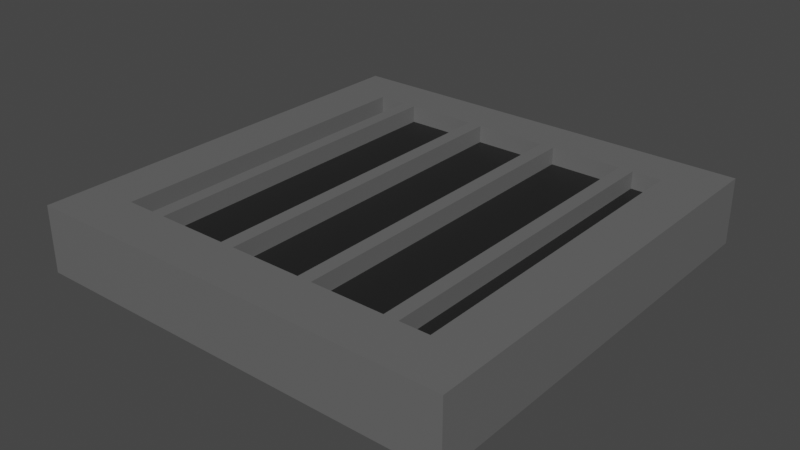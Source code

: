 # Source: Manhole_cover_02.blend  (saved by Blender 2.90.8; exported with 4.5.12 LTS)
import bpy
from mathutils import Matrix  # noqa: F401  (used for matrix-valued properties, if any)

bpy.ops.wm.read_factory_settings(use_empty=True)
scene = bpy.context.scene
scene.name = 'Scene'

# ---- collections
col_collection = bpy.data.collections.new('Collection'); scene.collection.children.link(col_collection)

# ---- materials (node trees are filled in below, after node groups)
mat_graymanholecover02 = bpy.data.materials.new('GrayManholecover02')
mat_graymanholecover02.use_transparent_shadow = False
mat_blackmanholecover02 = bpy.data.materials.new('BlackManholecover02')
mat_blackmanholecover02.use_transparent_shadow = False

# ---- material node trees
mat_graymanholecover02.use_nodes = True; mat_graymanholecover02.node_tree.nodes.clear()
_N = mat_graymanholecover02.node_tree.nodes; _L = mat_graymanholecover02.node_tree.links
n0 = _N.new('ShaderNodeBsdfPrincipled'); n0.name = 'Principled BSDF'; n0.location = (10, 300)
n0.distribution = 'GGX'
n0.subsurface_method = 'BURLEY'
n0.inputs[0].default_value = (0.1329, 0.1329, 0.1329, 1.0)
n0.inputs[3].default_value = 1.45
n0.inputs[27].default_value = (0.0, 0.0, 0.0, 1.0)
n0.inputs[28].default_value = 1.0
n1 = _N.new('ShaderNodeOutputMaterial'); n1.name = 'Material Output'; n1.location = (300, 300)
_L.new(n0.outputs[0], n1.inputs[0])
n1.is_active_output = True
mat_blackmanholecover02.use_nodes = True; mat_blackmanholecover02.node_tree.nodes.clear()
_N = mat_blackmanholecover02.node_tree.nodes; _L = mat_blackmanholecover02.node_tree.links
n0 = _N.new('ShaderNodeBsdfPrincipled'); n0.name = 'Principled BSDF'; n0.location = (10, 300)
n0.distribution = 'GGX'
n0.subsurface_method = 'BURLEY'
n0.inputs[0].default_value = (0.0137, 0.0137, 0.0137, 1.0)
n0.inputs[3].default_value = 1.45
n0.inputs[27].default_value = (0.0, 0.0, 0.0, 1.0)
n0.inputs[28].default_value = 1.0
n1 = _N.new('ShaderNodeOutputMaterial'); n1.name = 'Material Output'; n1.location = (300, 300)
_L.new(n0.outputs[0], n1.inputs[0])
n1.is_active_output = True

# ---- world
world_world = bpy.data.worlds.new('World'); scene.world = world_world
world_world.use_nodes = True; world_world.node_tree.nodes.clear()
_N = world_world.node_tree.nodes; _L = world_world.node_tree.links
n0 = _N.new('ShaderNodeOutputWorld'); n0.name = 'World Output'; n0.location = (300, 300)
n1 = _N.new('ShaderNodeBackground'); n1.name = 'Background'; n1.location = (10, 300)
n1.inputs[0].default_value = (0.05088, 0.05088, 0.05088, 1.0)
_L.new(n1.outputs[0], n0.inputs[0])
n0.is_active_output = True
world_world.color = (0.05088, 0.05088, 0.05088)
world_world.use_sun_shadow = False
world_world.sun_shadow_jitter_overblur = 0.0

# ---- meshes
me_cube_002 = bpy.data.meshes.new('Cube.002')
me_cube_002.from_pydata([(-1.343, -1.352, -0.2655), (-1.343, -1.352, 0.1482), (-1.343, 1.333, -0.2655), (-1.343, 1.333, 0.1482), (1.343, -1.352, -0.2655), (1.343, -1.352, 0.1482), (1.343, 1.333, -0.2655), (1.343, 1.333, 0.1482), (0.8056, 1.333, -0.2655), (0.2685, 1.333, -0.2655), (-0.2685, 1.333, -0.2655), (-0.8056, 1.333, -0.2655), (-0.8056, 1.333, 0.1482), (-0.2685, 1.333, 0.1482), (0.2685, 1.333, 0.1482), (0.8056, 1.333, 0.1482), (-0.8056, -1.352, -0.2655), (-0.2685, -1.352, -0.2655), (0.2685, -1.352, -0.2655), (0.8056, -1.352, -0.2655), (0.8056, -1.352, 0.1482), (0.2685, -1.352, 0.1482), (-0.2685, -1.352, 0.1482), (-0.8056, -1.352, 0.1482), (-1.343, -1.083, -0.2655), (-1.343, -1.083, 0.1482), (1.343, -1.083, -0.2655), (1.343, -1.083, 0.1482), (0.8056, -1.083, 0.1482), (0.2685, -1.083, 0.1482), (-0.2685, -1.083, 0.1482), (-0.8056, -1.083, 0.1482), (-0.8056, -1.083, -0.2655), (-0.2685, -1.083, -0.2655), (0.2685, -1.083, -0.2655), (0.8056, -1.083, -0.2655), (-1.074, 1.333, -0.2655), (-1.074, -1.352, 0.1482), (-1.074, 1.333, 0.1482), (-1.074, -1.352, -0.2655), (-1.074, -1.083, -0.2655), (-1.074, -1.083, 0.1482), (1.074, 1.333, 0.1482), (1.074, -1.352, -0.2655), (1.074, 1.333, -0.2655), (1.074, -1.352, 0.1482), (1.074, -1.083, 0.1482), (1.074, -1.083, -0.2655), (-1.343, 1.092, 0.1482), (1.343, 1.092, -0.2655), (-1.343, 1.092, -0.2655), (1.343, 1.092, 0.1482), (0.8056, 1.092, 0.1482), (0.2685, 1.092, 0.1482), (-0.2685, 1.092, 0.1482), (-0.8056, 1.092, 0.1482), (-0.8056, 1.092, -0.2655), (-0.2685, 1.092, -0.2655), (0.2685, 1.092, -0.2655), (0.8056, 1.092, -0.2655), (-1.074, 1.092, 0.1482), (-1.074, 1.092, -0.2655), (1.074, 1.092, -0.2655), (1.074, 1.092, 0.1482), (-0.3125, 1.048, 0.1482), (-0.7616, 1.048, 0.1482), (-0.7616, -1.039, 0.1482), (-0.3125, -1.039, 0.1482), (0.2245, 1.048, 0.1482), (-0.2245, 1.048, 0.1482), (-0.2245, -1.039, 0.1482), (0.2245, -1.039, 0.1482), (0.7616, 1.048, 0.1482), (0.3125, 1.048, 0.1482), (0.3125, -1.039, 0.1482), (0.7616, -1.039, 0.1482), (1.03, 1.048, 0.1482), (0.8495, 1.048, 0.1482), (0.8495, -1.039, 0.1482), (1.03, -1.039, 0.1482), (-0.8495, 1.048, 0.1482), (-1.03, 1.048, 0.1482), (-1.03, -1.039, 0.1482), (-0.8495, -1.039, 0.1482), (-0.7616, 1.048, 0.03945), (-0.3125, 1.048, 0.03945), (-0.3125, -1.039, 0.03945), (-0.7616, -1.039, 0.03945), (-0.2245, 1.048, 0.03945), (0.2245, 1.048, 0.03945), (0.2245, -1.039, 0.03945), (-0.2245, -1.039, 0.03945), (0.3125, 1.048, 0.03945), (0.7616, 1.048, 0.03945), (0.7616, -1.039, 0.03945), (0.3125, -1.039, 0.03945), (0.8495, 1.048, 0.03945), (1.03, 1.048, 0.03945), (1.03, -1.039, 0.03945), (0.8495, -1.039, 0.03945), (-1.03, 1.048, 0.03945), (-0.8495, 1.048, 0.03945), (-0.8495, -1.039, 0.03945), (-1.03, -1.039, 0.03945)], [], [(50, 48, 3, 2), (44, 42, 7, 6), (26, 27, 5, 4), (39, 37, 1, 0), (47, 26, 4, 43), (41, 25, 1, 37), (46, 28, 20, 45), (28, 29, 21, 20), (29, 30, 22, 21), (30, 31, 23, 22), (40, 32, 16, 39), (32, 33, 17, 16), (33, 34, 18, 17), (34, 35, 19, 18), (43, 45, 20, 19), (19, 20, 21, 18), (18, 21, 22, 17), (17, 22, 23, 16), (36, 38, 12, 11), (11, 12, 13, 10), (10, 13, 14, 9), (9, 14, 15, 8), (58, 59, 35, 34), (57, 58, 34, 33), (56, 57, 33, 32), (61, 56, 32, 40), (66, 67, 86, 87), (79, 76, 97, 98), (69, 70, 91, 88), (80, 81, 100, 101), (60, 48, 25, 41), (62, 49, 26, 47), (49, 51, 27, 26), (0, 1, 25, 24), (75, 72, 93, 94), (50, 61, 40, 24), (2, 3, 38, 36), (24, 40, 39, 0), (31, 41, 37, 23), (16, 23, 37, 39), (59, 62, 47, 35), (51, 63, 46, 27), (4, 5, 45, 43), (27, 46, 45, 5), (35, 47, 43, 19), (8, 15, 42, 44), (7, 42, 63, 51), (8, 44, 62, 59), (2, 36, 61, 50), (12, 38, 60, 55), (6, 7, 51, 49), (44, 6, 49, 62), (38, 3, 48, 60), (42, 15, 52, 63), (15, 14, 53, 52), (14, 13, 54, 53), (13, 12, 55, 54), (36, 11, 56, 61), (11, 10, 57, 56), (10, 9, 58, 57), (9, 8, 59, 58), (24, 25, 48, 50), (54, 55, 65, 64), (55, 31, 66, 65), (31, 30, 67, 66), (30, 54, 64, 67), (53, 54, 69, 68), (54, 30, 70, 69), (30, 29, 71, 70), (29, 53, 68, 71), (52, 53, 73, 72), (53, 29, 74, 73), (29, 28, 75, 74), (28, 52, 72, 75), (63, 52, 77, 76), (52, 28, 78, 77), (28, 46, 79, 78), (46, 63, 76, 79), (55, 60, 81, 80), (60, 41, 82, 81), (41, 31, 83, 82), (31, 55, 80, 83), (85, 84, 87, 86), (89, 88, 91, 90), (93, 92, 95, 94), (97, 96, 99, 98), (101, 100, 103, 102), (73, 74, 95, 92), (83, 80, 101, 102), (70, 71, 90, 91), (77, 78, 99, 96), (74, 75, 94, 95), (81, 82, 103, 100), (78, 79, 98, 99), (82, 83, 102, 103), (64, 65, 84, 85), (68, 69, 88, 89), (67, 64, 85, 86), (72, 73, 92, 93), (71, 68, 89, 90), (76, 77, 96, 97), (65, 66, 87, 84)])
me_cube_002.polygons.foreach_set('material_index', [0, 0, 0, 0, 0, 0, 0, 0, 0, 0, 0, 0, 0, 0, 0, 0, 0, 0, 0, 0, 0, 0, 0, 0, 0, 0, 0, 0, 0, 0, 0, 0, 0, 0, 0, 0, 0, 0, 0, 0, 0, 0, 0, 0, 0, 0, 0, 0, 0, 0, 0, 0, 0, 0, 0, 0, 0, 0, 0, 0, 0, 0, 0, 0, 0, 0, 0, 0, 0, 0, 0, 0, 0, 0, 0, 0, 0, 0, 0, 0, 0, 0, 1, 1, 1, 1, 1, 0, 0, 0, 0, 0, 0, 0, 0, 0, 0, 0, 0, 0, 0, 0])
_uv = me_cube_002.uv_layers.new(name='UVMap')
_uv.uv.foreach_set('vector', [0.375, 0.2275, 0.625, 0.2275, 0.625, 0.25, 0.375, 0.25, 0.375, 0.475, 0.625, 0.475, 0.625, 0.5, 0.375, 0.5, 0.375, 0.725, 0.625, 0.725, 0.625, 0.75, 0.375, 0.75, 0.375, 0.975, 0.625, 0.975, 0.625, 1.0, 0.375, 1.0, 0.35, 0.725, 0.375, 0.725, 0.375, 0.75, 0.35, 0.75, 0.85, 0.725, 0.875, 0.725, 0.875, 0.75, 0.85, 0.75, 0.65, 0.725, 0.675, 0.725, 0.675, 0.75, 0.65, 0.75, 0.675, 0.725, 0.725, 0.725, 0.725, 0.75, 0.675, 0.75, 0.725, 0.725, 0.775, 0.725, 0.775, 0.75, 0.725, 0.75, 0.775, 0.725, 0.825, 0.725, 0.825, 0.75, 0.775, 0.75, 0.15, 0.725, 0.175, 0.725, 0.175, 0.75, 0.15, 0.75, 0.175, 0.725, 0.225, 0.725, 0.225, 0.75, 0.175, 0.75, 0.225, 0.725, 0.275, 0.725, 0.275, 0.75, 0.225, 0.75, 0.275, 0.725, 0.325, 0.725, 0.325, 0.75, 0.275, 0.75, 0.375, 0.775, 0.625, 0.775, 0.625, 0.8, 0.375, 0.8, 0.375, 0.8, 0.625, 0.8, 0.625, 0.85, 0.375, 0.85, 0.375, 0.85, 0.625, 0.85, 0.625, 0.9, 0.375, 0.9, 0.375, 0.9, 0.625, 0.9, 0.625, 0.95, 0.375, 0.95, 0.375, 0.275, 0.625, 0.275, 0.625, 0.3, 0.375, 0.3, 0.375, 0.3, 0.625, 0.3, 0.625, 0.35, 0.375, 0.35, 0.375, 0.35, 0.625, 0.35, 0.625, 0.4, 0.375, 0.4, 0.375, 0.4, 0.625, 0.4, 0.625, 0.45, 0.375, 0.45, 0.275, 0.5225, 0.325, 0.5225, 0.325, 0.725, 0.275, 0.725, 0.225, 0.5225, 0.275, 0.5225, 0.275, 0.725, 0.225, 0.725, 0.175, 0.5225, 0.225, 0.5225, 0.225, 0.725, 0.175, 0.725, 0.15, 0.5225, 0.175, 0.5225, 0.175, 0.725, 0.15, 0.725, 0.8209, 0.7209, 0.7791, 0.7209, 0.7791, 0.7209, 0.8209, 0.7209, 0.6541, 0.7209, 0.6541, 0.5266, 0.6541, 0.5266, 0.6541, 0.7209, 0.7709, 0.5266, 0.7709, 0.7209, 0.7709, 0.7209, 0.7709, 0.5266, 0.8291, 0.5266, 0.8459, 0.5266, 0.8459, 0.5266, 0.8291, 0.5266, 0.85, 0.5225, 0.875, 0.5225, 0.875, 0.725, 0.85, 0.725, 0.35, 0.5225, 0.375, 0.5225, 0.375, 0.725, 0.35, 0.725, 0.375, 0.5225, 0.625, 0.5225, 0.625, 0.725, 0.375, 0.725, 0.375, 0.0, 0.625, 0.0, 0.625, 0.025, 0.375, 0.025, 0.6791, 0.7209, 0.6791, 0.5266, 0.6791, 0.5266, 0.6791, 0.7209, 0.125, 0.5225, 0.15, 0.5225, 0.15, 0.725, 0.125, 0.725, 0.375, 0.25, 0.625, 0.25, 0.625, 0.275, 0.375, 0.275, 0.125, 0.725, 0.15, 0.725, 0.15, 0.75, 0.125, 0.75, 0.825, 0.725, 0.85, 0.725, 0.85, 0.75, 0.825, 0.75, 0.375, 0.95, 0.625, 0.95, 0.625, 0.975, 0.375, 0.975, 0.325, 0.5225, 0.35, 0.5225, 0.35, 0.725, 0.325, 0.725, 0.625, 0.5225, 0.65, 0.5225, 0.65, 0.725, 0.625, 0.725, 0.375, 0.75, 0.625, 0.75, 0.625, 0.775, 0.375, 0.775, 0.625, 0.725, 0.65, 0.725, 0.65, 0.75, 0.625, 0.75, 0.325, 0.725, 0.35, 0.725, 0.35, 0.75, 0.325, 0.75, 0.375, 0.45, 0.625, 0.45, 0.625, 0.475, 0.375, 0.475, 0.625, 0.5, 0.65, 0.5, 0.65, 0.5225, 0.625, 0.5225, 0.325, 0.5, 0.35, 0.5, 0.35, 0.5225, 0.325, 0.5225, 0.125, 0.5, 0.15, 0.5, 0.15, 0.5225, 0.125, 0.5225, 0.825, 0.5, 0.85, 0.5, 0.85, 0.5225, 0.825, 0.5225, 0.375, 0.5, 0.625, 0.5, 0.625, 0.5225, 0.375, 0.5225, 0.35, 0.5, 0.375, 0.5, 0.375, 0.5225, 0.35, 0.5225, 0.85, 0.5, 0.875, 0.5, 0.875, 0.5225, 0.85, 0.5225, 0.65, 0.5, 0.675, 0.5, 0.675, 0.5225, 0.65, 0.5225, 0.675, 0.5, 0.725, 0.5, 0.725, 0.5225, 0.675, 0.5225, 0.725, 0.5, 0.775, 0.5, 0.775, 0.5225, 0.725, 0.5225, 0.775, 0.5, 0.825, 0.5, 0.825, 0.5225, 0.775, 0.5225, 0.15, 0.5, 0.175, 0.5, 0.175, 0.5225, 0.15, 0.5225, 0.175, 0.5, 0.225, 0.5, 0.225, 0.5225, 0.175, 0.5225, 0.225, 0.5, 0.275, 0.5, 0.275, 0.5225, 0.225, 0.5225, 0.275, 0.5, 0.325, 0.5, 0.325, 0.5225, 0.275, 0.5225, 0.375, 0.025, 0.625, 0.025, 0.625, 0.2275, 0.375, 0.2275, 0.775, 0.5225, 0.825, 0.5225, 0.8209, 0.5266, 0.7791, 0.5266, 0.825, 0.5225, 0.825, 0.725, 0.8209, 0.7209, 0.8209, 0.5266, 0.825, 0.725, 0.775, 0.725, 0.7791, 0.7209, 0.8209, 0.7209, 0.775, 0.725, 0.775, 0.5225, 0.7791, 0.5266, 0.7791, 0.7209, 0.725, 0.5225, 0.775, 0.5225, 0.7709, 0.5266, 0.7291, 0.5266, 0.775, 0.5225, 0.775, 0.725, 0.7709, 0.7209, 0.7709, 0.5266, 0.775, 0.725, 0.725, 0.725, 0.7291, 0.7209, 0.7709, 0.7209, 0.725, 0.725, 0.725, 0.5225, 0.7291, 0.5266, 0.7291, 0.7209, 0.675, 0.5225, 0.725, 0.5225, 0.7209, 0.5266, 0.6791, 0.5266, 0.725, 0.5225, 0.725, 0.725, 0.7209, 0.7209, 0.7209, 0.5266, 0.725, 0.725, 0.675, 0.725, 0.6791, 0.7209, 0.7209, 0.7209, 0.675, 0.725, 0.675, 0.5225, 0.6791, 0.5266, 0.6791, 0.7209, 0.65, 0.5225, 0.675, 0.5225, 0.6709, 0.5266, 0.6541, 0.5266, 0.675, 0.5225, 0.675, 0.725, 0.6709, 0.7209, 0.6709, 0.5266, 0.675, 0.725, 0.65, 0.725, 0.6541, 0.7209, 0.6709, 0.7209, 0.65, 0.725, 0.65, 0.5225, 0.6541, 0.5266, 0.6541, 0.7209, 0.825, 0.5225, 0.85, 0.5225, 0.8459, 0.5266, 0.8291, 0.5266, 0.85, 0.5225, 0.85, 0.725, 0.8459, 0.7209, 0.8459, 0.5266, 0.85, 0.725, 0.825, 0.725, 0.8291, 0.7209, 0.8459, 0.7209, 0.825, 0.725, 0.825, 0.5225, 0.8291, 0.5266, 0.8291, 0.7209, 0.7791, 0.5266, 0.8209, 0.5266, 0.8209, 0.7209, 0.7791, 0.7209, 0.7291, 0.5266, 0.7709, 0.5266, 0.7709, 0.7209, 0.7291, 0.7209, 0.6791, 0.5266, 0.7209, 0.5266, 0.7209, 0.7209, 0.6791, 0.7209, 0.6541, 0.5266, 0.6709, 0.5266, 0.6709, 0.7209, 0.6541, 0.7209, 0.8291, 0.5266, 0.8459, 0.5266, 0.8459, 0.7209, 0.8291, 0.7209, 0.7209, 0.5266, 0.7209, 0.7209, 0.7209, 0.7209, 0.7209, 0.5266, 0.8291, 0.7209, 0.8291, 0.5266, 0.8291, 0.5266, 0.8291, 0.7209, 0.7709, 0.7209, 0.7291, 0.7209, 0.7291, 0.7209, 0.7709, 0.7209, 0.6709, 0.5266, 0.6709, 0.7209, 0.6709, 0.7209, 0.6709, 0.5266, 0.7209, 0.7209, 0.6791, 0.7209, 0.6791, 0.7209, 0.7209, 0.7209, 0.8459, 0.5266, 0.8459, 0.7209, 0.8459, 0.7209, 0.8459, 0.5266, 0.6709, 0.7209, 0.6541, 0.7209, 0.6541, 0.7209, 0.6709, 0.7209, 0.8459, 0.7209, 0.8291, 0.7209, 0.8291, 0.7209, 0.8459, 0.7209, 0.7791, 0.5266, 0.8209, 0.5266, 0.8209, 0.5266, 0.7791, 0.5266, 0.7291, 0.5266, 0.7709, 0.5266, 0.7709, 0.5266, 0.7291, 0.5266, 0.7791, 0.7209, 0.7791, 0.5266, 0.7791, 0.5266, 0.7791, 0.7209, 0.6791, 0.5266, 0.7209, 0.5266, 0.7209, 0.5266, 0.6791, 0.5266, 0.7291, 0.7209, 0.7291, 0.5266, 0.7291, 0.5266, 0.7291, 0.7209, 0.6541, 0.5266, 0.6709, 0.5266, 0.6709, 0.5266, 0.6541, 0.5266, 0.8209, 0.5266, 0.8209, 0.7209, 0.8209, 0.7209, 0.8209, 0.5266])
me_cube_002.materials.append(mat_graymanholecover02)
me_cube_002.materials.append(mat_blackmanholecover02)
me_cube_002.use_remesh_fix_poles = True
me_cube_002.use_remesh_preserve_attributes = False
me_cube_002.use_mirror_vertex_groups = False
me_cube_002.update()

# ---- objects
ob_manhole_cover_02 = bpy.data.objects.new('Manhole_cover_02', me_cube_002)

# ---- transforms, parenting, visibility, modifiers, constraints
ob_manhole_cover_02.location = (0.0, 0.0, 0.0)
ob_manhole_cover_02.lineart.crease_threshold = 0.0

# ---- collection membership
col_collection.objects.link(ob_manhole_cover_02)

# ---- scene / render settings (as saved in the file)
scene.frame_start = 1; scene.frame_end = 250; scene.frame_set(1)
scene.render.engine = 'BLENDER_EEVEE_NEXT'
scene.cycles.use_denoising = False
scene.cycles.samples = 128
scene.cycles.sampling_pattern = 'TABULATED_SOBOL'
scene.cycles.use_adaptive_sampling = False
scene.cycles.use_light_tree = False
scene.view_settings.view_transform = 'Filmic'
bpy.context.view_layer.update()

# ---- added for rendering (the .blend has no active camera and no usable light): camera, sun
cam_auto = bpy.data.cameras.new('AutoCamera')
cam_auto.lens = 50.0
cam_auto.sensor_width = 36.0
cam_auto.clip_end = 1000.0
ob_auto_camera = bpy.data.objects.new('AutoCamera', cam_auto)
scene.collection.objects.link(ob_auto_camera)
ob_auto_camera.location = (3.53428, -4.25043, 2.76878)
ob_auto_camera.rotation_euler = (1.09748, -7.21219e-08, 0.694738)
scene.camera = ob_auto_camera
light_auto_sun = bpy.data.lights.new('AutoSun', 'SUN')
light_auto_sun.energy = 3.0
light_auto_sun.angle = 0.0523599
ob_auto_sun = bpy.data.objects.new('AutoSun', light_auto_sun)
scene.collection.objects.link(ob_auto_sun)
ob_auto_sun.rotation_euler = (0.872665, 0.174533, 0.523599)
bpy.context.view_layer.update()
